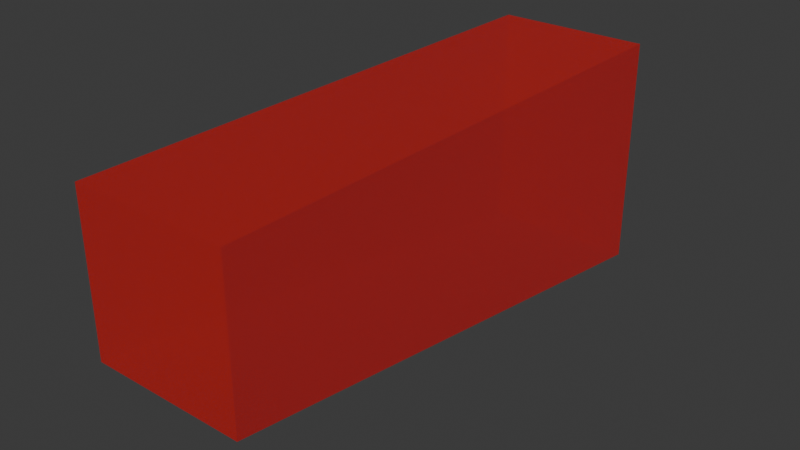 # Source: blend.blend  (saved by Blender 5.1.30; exported with 4.5.12 LTS)
import bpy
from mathutils import Matrix  # noqa: F401  (used for matrix-valued properties, if any)

bpy.ops.wm.read_factory_settings(use_empty=True)
scene = bpy.context.scene
scene.name = 'Scene'

# ---- collections
col_collection = bpy.data.collections.new('Collection'); scene.collection.children.link(col_collection)

# ---- materials (node trees are filled in below, after node groups)
mat_material = bpy.data.materials.new('Material')
mat_material.alpha_threshold = 0.0
mat_material.use_backface_culling_lightprobe_volume = False
mat_material.roughness = 0.5
mat_material.line_color = (0.0, 0.0, 0.0, 1.0)

# ---- material node trees
mat_material.use_nodes = True; mat_material.node_tree.nodes.clear()
_N = mat_material.node_tree.nodes; _L = mat_material.node_tree.links
n0 = _N.new('ShaderNodeOutputMaterial'); n0.name = 'Material Output'; n0.location = (200, 100)
n1 = _N.new('ShaderNodeBsdfPrincipled'); n1.name = 'Principled BSDF'; n1.location = (-200, 100)
n1.inputs[0].default_value = (0.7231, 0.0, 0.0, 0.45)
n1.inputs[4].default_value = 0.5
_L.new(n1.outputs[0], n0.inputs[0])
n0.is_active_output = True

# ---- world
world_world = bpy.data.worlds.new('World'); scene.world = world_world
world_world.use_nodes = True; world_world.node_tree.nodes.clear()
_N = world_world.node_tree.nodes; _L = world_world.node_tree.links
n0 = _N.new('ShaderNodeOutputWorld'); n0.name = 'World Output'; n0.location = (200, 100)
n1 = _N.new('ShaderNodeBackground'); n1.name = 'Background'; n1.location = (-200, 100)
n1.inputs[0].default_value = (0.05088, 0.05088, 0.05088, 1.0)
_L.new(n1.outputs[0], n0.inputs[0])
n0.is_active_output = True
world_world.color = (0.05088, 0.05088, 0.05088)
world_world.sun_shadow_jitter_overblur = 0.0

# ---- meshes
me_cube = bpy.data.meshes.new('Cube')
me_cube.from_pydata([(1.0, 1.0, 1.0), (1.0, 1.0, -2.0), (1.0, -1.0, 1.0), (1.0, -1.0, -1.0), (-1.0, 1.0, 1.0), (-1.0, 1.0, -2.0), (-1.0, -1.0, 1.0), (-1.0, -1.0, -1.0)], [], [(0, 4, 6, 2), (3, 2, 6, 7), (7, 6, 4, 5), (5, 1, 3, 7), (1, 0, 2, 3), (5, 4, 0, 1)])
_uv = me_cube.uv_layers.new(name='UVMap')
_uv.uv.foreach_set('vector', [0.625, 0.5, 0.875, 0.5, 0.875, 0.75, 0.625, 0.75, 0.375, 0.75, 0.625, 0.75, 0.625, 1.0, 0.375, 1.0, 0.375, 0.0, 0.625, 0.0, 0.625, 0.25, 0.375, 0.25, 0.125, 0.5, 0.375, 0.5, 0.375, 0.75, 0.125, 0.75, 0.375, 0.5, 0.625, 0.5, 0.625, 0.75, 0.375, 0.75, 0.375, 0.25, 0.625, 0.25, 0.625, 0.5, 0.375, 0.5])
me_cube.materials.append(mat_material)
me_cube.use_mirror_vertex_groups = False
me_cube.update()

# ---- objects
ob_cube = bpy.data.objects.new('Cube', me_cube)

# ---- transforms, parenting, visibility, modifiers, constraints
ob_cube.location = (0.0, 0.0, 0.0)
ob_cube.delta_scale = (0.125, 0.4375, 0.125)
ob_cube.lock_rotations_4d = False
ob_cube.empty_display_type = 'ARROWS'
ob_cube.lineart.crease_threshold = 0.0

# ---- collection membership
col_collection.objects.link(ob_cube)

# ---- scene / render settings (as saved in the file)
scene.frame_start = 1; scene.frame_end = 250; scene.frame_set(1)
scene.render.engine = 'BLENDER_EEVEE_NEXT'
scene.render.bake_bias = 0.0
scene.render.bake_samples = 0
scene.cycles.sampling_pattern = 'TABULATED_SOBOL'
scene.eevee.use_volume_custom_range = False
bpy.context.view_layer.update()

# ---- added for rendering (the .blend has no active camera and no usable light): camera, sun
cam_auto = bpy.data.cameras.new('AutoCamera')
cam_auto.lens = 50.0
cam_auto.sensor_width = 36.0
cam_auto.clip_end = 1000.0
ob_auto_camera = bpy.data.objects.new('AutoCamera', cam_auto)
scene.collection.objects.link(ob_auto_camera)
ob_auto_camera.location = (0.910653, -1.09278, 0.666023)
ob_auto_camera.rotation_euler = (1.09748, -7.21219e-08, 0.694738)
scene.camera = ob_auto_camera
light_auto_sun = bpy.data.lights.new('AutoSun', 'SUN')
light_auto_sun.energy = 3.0
light_auto_sun.angle = 0.0523599
ob_auto_sun = bpy.data.objects.new('AutoSun', light_auto_sun)
scene.collection.objects.link(ob_auto_sun)
ob_auto_sun.rotation_euler = (0.872665, 0.174533, 0.523599)
bpy.context.view_layer.update()

